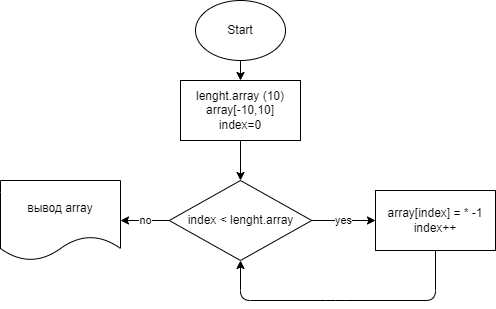

The diagram above was exported from draw.io. Its source (the exported page's mxGraphModel, read from the mxfile embedded in the PNG):
<mxGraphModel dx="451" dy="116" grid="1" gridSize="10" guides="1" tooltips="1" connect="1" arrows="1" fold="1" page="1" pageScale="1" pageWidth="827" pageHeight="1169" math="0" shadow="0">
  <root>
    <mxCell id="0" />
    <mxCell id="1" parent="0" />
    <mxCell id="5" value="" style="edgeStyle=none;html=1;" parent="1" source="2" target="4" edge="1">
      <mxGeometry relative="1" as="geometry" />
    </mxCell>
    <mxCell id="2" value="Start" style="ellipse;whiteSpace=wrap;html=1;" parent="1" vertex="1">
      <mxGeometry x="250" width="90" height="60" as="geometry" />
    </mxCell>
    <mxCell id="7" value="" style="edgeStyle=none;html=1;" parent="1" source="4" target="6" edge="1">
      <mxGeometry relative="1" as="geometry" />
    </mxCell>
    <mxCell id="4" value="lenght.array (10)&lt;br&gt;array[-10,10]&lt;br&gt;index=0" style="whiteSpace=wrap;html=1;" parent="1" vertex="1">
      <mxGeometry x="235" y="80" width="120" height="60" as="geometry" />
    </mxCell>
    <mxCell id="11" value="yes" style="edgeStyle=none;html=1;" parent="1" source="6" target="10" edge="1">
      <mxGeometry relative="1" as="geometry" />
    </mxCell>
    <mxCell id="13" value="no" style="edgeStyle=none;html=1;" parent="1" source="6" target="12" edge="1">
      <mxGeometry relative="1" as="geometry" />
    </mxCell>
    <mxCell id="6" value="index &amp;lt; lenght.array" style="rhombus;whiteSpace=wrap;html=1;" parent="1" vertex="1">
      <mxGeometry x="223.75" y="180" width="142.5" height="80" as="geometry" />
    </mxCell>
    <mxCell id="14" style="edgeStyle=none;html=1;entryX=0.5;entryY=1;entryDx=0;entryDy=0;" parent="1" source="10" target="6" edge="1">
      <mxGeometry relative="1" as="geometry">
        <Array as="points">
          <mxPoint x="490" y="300" />
          <mxPoint x="390" y="300" />
          <mxPoint x="295" y="300" />
        </Array>
      </mxGeometry>
    </mxCell>
    <mxCell id="10" value="array[index] = * -1&lt;br&gt;index++" style="whiteSpace=wrap;html=1;" parent="1" vertex="1">
      <mxGeometry x="430" y="190" width="120" height="60" as="geometry" />
    </mxCell>
    <mxCell id="12" value="вывод array" style="shape=document;whiteSpace=wrap;html=1;boundedLbl=1;" parent="1" vertex="1">
      <mxGeometry x="55" y="180" width="120" height="80" as="geometry" />
    </mxCell>
  </root>
</mxGraphModel>